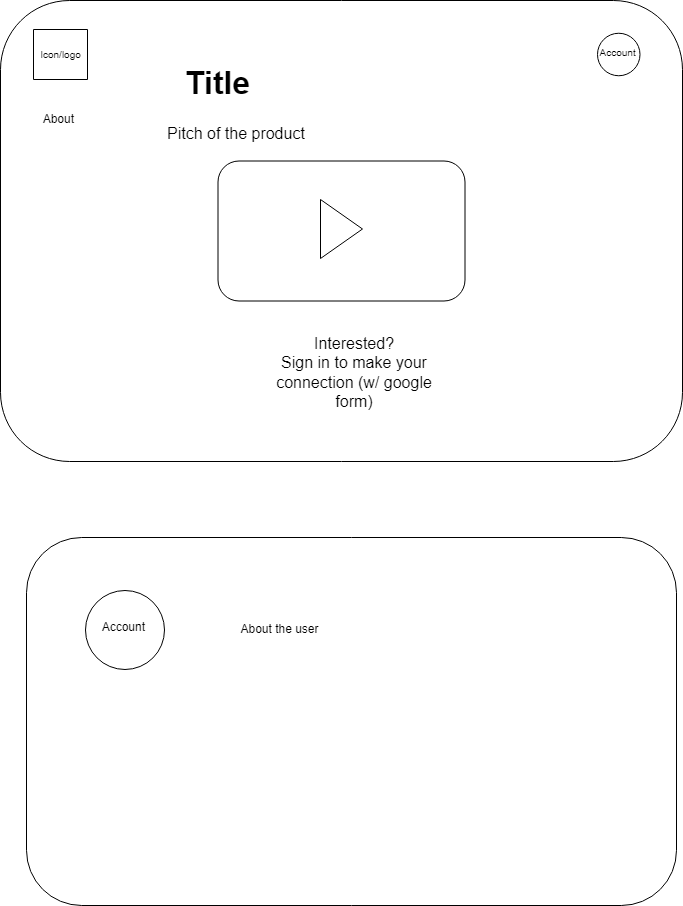

The diagram above was exported from draw.io. Its source (the exported page's mxGraphModel, read from the mxfile embedded in the PNG):
<mxGraphModel dx="1050" dy="585" grid="0" gridSize="10" guides="1" tooltips="1" connect="1" arrows="1" fold="1" page="0" pageScale="1" pageWidth="850" pageHeight="1100" math="0" shadow="0">
  <root>
    <mxCell id="0" />
    <mxCell id="1" parent="0" />
    <mxCell id="Qh-xCfmQ5eJHiNyWsr5E-2" value="" style="rounded=1;whiteSpace=wrap;html=1;fontSize=16;" parent="1" vertex="1">
      <mxGeometry x="238" y="11" width="682" height="461" as="geometry" />
    </mxCell>
    <mxCell id="Qh-xCfmQ5eJHiNyWsr5E-4" value="&lt;h1&gt;&lt;span style=&quot;white-space: pre;&quot;&gt; &lt;span style=&quot;white-space: pre;&quot;&gt; &lt;/span&gt;&lt;/span&gt;Title&lt;/h1&gt;&lt;p&gt;Pitch of the product&lt;/p&gt;" style="text;html=1;strokeColor=none;fillColor=none;spacing=5;spacingTop=-20;whiteSpace=wrap;overflow=hidden;rounded=0;fontSize=16;" parent="1" vertex="1">
      <mxGeometry x="400" y="64" width="471" height="120" as="geometry" />
    </mxCell>
    <mxCell id="Qh-xCfmQ5eJHiNyWsr5E-5" value="" style="swimlane;startSize=0;fontSize=16;" parent="1" vertex="1">
      <mxGeometry x="271" y="40" width="54" height="50" as="geometry" />
    </mxCell>
    <mxCell id="Qh-xCfmQ5eJHiNyWsr5E-6" value="Icon/logo" style="text;html=1;strokeColor=none;fillColor=none;align=center;verticalAlign=middle;whiteSpace=wrap;rounded=0;fontSize=10;" parent="Qh-xCfmQ5eJHiNyWsr5E-5" vertex="1">
      <mxGeometry x="-2.5" y="6.5" width="59" height="37" as="geometry" />
    </mxCell>
    <mxCell id="Qh-xCfmQ5eJHiNyWsr5E-8" value="Interested?&lt;br&gt;Sign in to make your connection (w/ google form)" style="text;html=1;strokeColor=none;fillColor=none;align=center;verticalAlign=middle;whiteSpace=wrap;rounded=0;fontSize=16;" parent="1" vertex="1">
      <mxGeometry x="509.5" y="360" width="164" height="45" as="geometry" />
    </mxCell>
    <mxCell id="Qh-xCfmQ5eJHiNyWsr5E-10" value="" style="rounded=1;whiteSpace=wrap;html=1;fontSize=16;" parent="1" vertex="1">
      <mxGeometry x="455.5" y="171.5" width="247" height="140" as="geometry" />
    </mxCell>
    <mxCell id="Qh-xCfmQ5eJHiNyWsr5E-11" value="" style="triangle;whiteSpace=wrap;html=1;fontSize=16;" parent="1" vertex="1">
      <mxGeometry x="558" y="210" width="42" height="59" as="geometry" />
    </mxCell>
    <mxCell id="Qh-xCfmQ5eJHiNyWsr5E-12" value="" style="ellipse;whiteSpace=wrap;html=1;aspect=fixed;" parent="1" vertex="1">
      <mxGeometry x="835" y="43.75" width="42.5" height="42.5" as="geometry" />
    </mxCell>
    <mxCell id="Qh-xCfmQ5eJHiNyWsr5E-13" value="&lt;font style=&quot;font-size: 10px;&quot;&gt;Account&amp;nbsp;&lt;/font&gt;" style="text;html=1;strokeColor=none;fillColor=none;align=center;verticalAlign=middle;whiteSpace=wrap;rounded=0;" parent="1" vertex="1">
      <mxGeometry x="827" y="48" width="60" height="30" as="geometry" />
    </mxCell>
    <mxCell id="Qh-xCfmQ5eJHiNyWsr5E-14" value="About&amp;nbsp;" style="text;html=1;strokeColor=none;fillColor=none;align=center;verticalAlign=middle;whiteSpace=wrap;rounded=0;" parent="1" vertex="1">
      <mxGeometry x="264" y="105" width="68" height="50" as="geometry" />
    </mxCell>
    <mxCell id="Qh-xCfmQ5eJHiNyWsr5E-15" value="" style="rounded=1;whiteSpace=wrap;html=1;" parent="1" vertex="1">
      <mxGeometry x="264" y="548" width="650" height="368" as="geometry" />
    </mxCell>
    <mxCell id="Qh-xCfmQ5eJHiNyWsr5E-16" value="" style="ellipse;whiteSpace=wrap;html=1;aspect=fixed;" parent="1" vertex="1">
      <mxGeometry x="323" y="601" width="79" height="79" as="geometry" />
    </mxCell>
    <mxCell id="Qh-xCfmQ5eJHiNyWsr5E-17" value="Account&amp;nbsp;" style="text;html=1;strokeColor=none;fillColor=none;align=center;verticalAlign=middle;whiteSpace=wrap;rounded=0;" parent="1" vertex="1">
      <mxGeometry x="332.5" y="621" width="60" height="34" as="geometry" />
    </mxCell>
    <mxCell id="Qh-xCfmQ5eJHiNyWsr5E-18" value="About the user" style="text;html=1;strokeColor=none;fillColor=none;align=center;verticalAlign=middle;whiteSpace=wrap;rounded=0;" parent="1" vertex="1">
      <mxGeometry x="437" y="625" width="161" height="30" as="geometry" />
    </mxCell>
  </root>
</mxGraphModel>